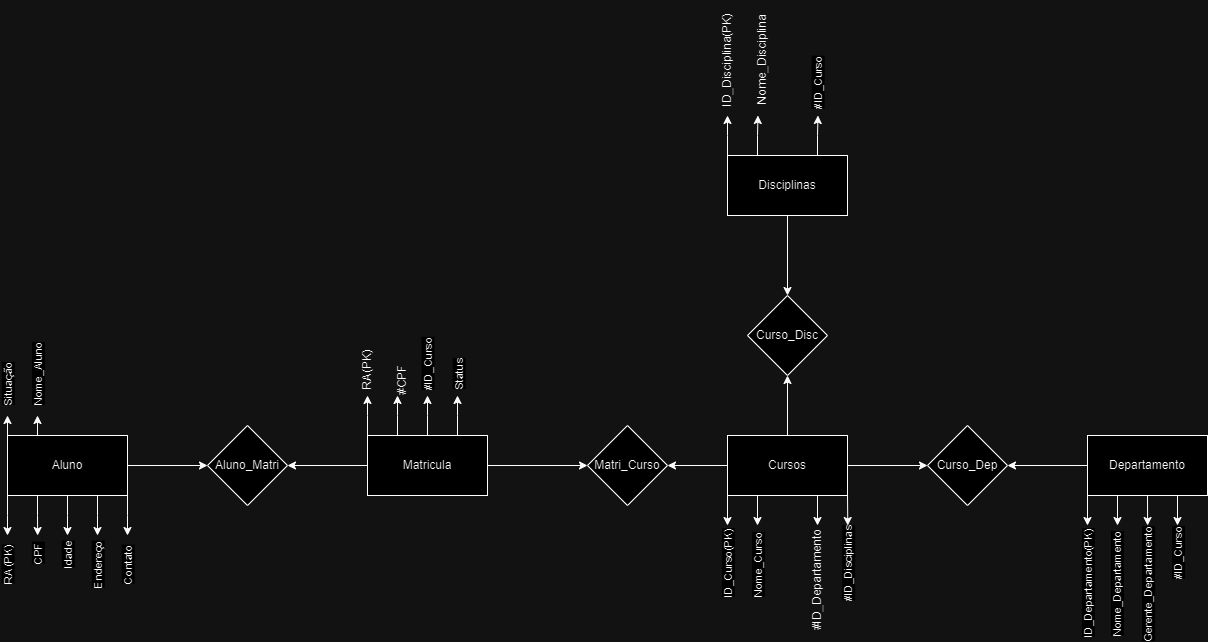

The diagram above was exported from draw.io. Its source (the exported page's mxGraphModel, read from the mxfile embedded in the PNG):
<mxGraphModel dx="1506" dy="1753" grid="1" gridSize="10" guides="1" tooltips="1" connect="1" arrows="1" fold="1" page="1" pageScale="1" pageWidth="1169" pageHeight="827" math="0" shadow="0">
  <root>
    <mxCell id="0" />
    <mxCell id="1" parent="0" />
    <mxCell id="AkEn61yxeSb66NV7VZOX-6" style="edgeStyle=orthogonalEdgeStyle;rounded=0;orthogonalLoop=1;jettySize=auto;html=1;exitX=0.5;exitY=1;exitDx=0;exitDy=0;" parent="1" source="AkEn61yxeSb66NV7VZOX-1" edge="1">
      <mxGeometry relative="1" as="geometry">
        <mxPoint x="460" y="140" as="targetPoint" />
      </mxGeometry>
    </mxCell>
    <mxCell id="AkEn61yxeSb66NV7VZOX-13" value="Idade" style="edgeLabel;html=1;align=center;verticalAlign=middle;resizable=0;points=[];rotation=-90;" parent="AkEn61yxeSb66NV7VZOX-6" connectable="0" vertex="1">
      <mxGeometry x="0.7436" y="-1" relative="1" as="geometry">
        <mxPoint x="1" y="25" as="offset" />
      </mxGeometry>
    </mxCell>
    <mxCell id="AkEn61yxeSb66NV7VZOX-8" style="edgeStyle=orthogonalEdgeStyle;rounded=0;orthogonalLoop=1;jettySize=auto;html=1;exitX=0.25;exitY=1;exitDx=0;exitDy=0;" parent="1" source="AkEn61yxeSb66NV7VZOX-1" edge="1">
      <mxGeometry relative="1" as="geometry">
        <mxPoint x="430.1428571428571" y="140" as="targetPoint" />
      </mxGeometry>
    </mxCell>
    <mxCell id="AkEn61yxeSb66NV7VZOX-12" value="CPF" style="edgeLabel;html=1;align=center;verticalAlign=middle;resizable=0;points=[];rotation=-90;" parent="AkEn61yxeSb66NV7VZOX-8" connectable="0" vertex="1">
      <mxGeometry x="0.9066" relative="1" as="geometry">
        <mxPoint y="22" as="offset" />
      </mxGeometry>
    </mxCell>
    <mxCell id="AkEn61yxeSb66NV7VZOX-14" style="edgeStyle=orthogonalEdgeStyle;rounded=0;orthogonalLoop=1;jettySize=auto;html=1;exitX=0.75;exitY=1;exitDx=0;exitDy=0;" parent="1" source="AkEn61yxeSb66NV7VZOX-1" edge="1">
      <mxGeometry relative="1" as="geometry">
        <mxPoint x="490" y="140" as="targetPoint" />
      </mxGeometry>
    </mxCell>
    <mxCell id="AkEn61yxeSb66NV7VZOX-15" value="Endereço" style="edgeLabel;html=1;align=center;verticalAlign=middle;resizable=0;points=[];rotation=-90;" parent="AkEn61yxeSb66NV7VZOX-14" connectable="0" vertex="1">
      <mxGeometry x="0.7419" relative="1" as="geometry">
        <mxPoint y="35" as="offset" />
      </mxGeometry>
    </mxCell>
    <mxCell id="AkEn61yxeSb66NV7VZOX-16" style="edgeStyle=orthogonalEdgeStyle;rounded=0;orthogonalLoop=1;jettySize=auto;html=1;exitX=1;exitY=1;exitDx=0;exitDy=0;" parent="1" source="AkEn61yxeSb66NV7VZOX-1" edge="1">
      <mxGeometry relative="1" as="geometry">
        <mxPoint x="520" y="140" as="targetPoint" />
      </mxGeometry>
    </mxCell>
    <mxCell id="AkEn61yxeSb66NV7VZOX-18" value="Contato" style="edgeLabel;html=1;align=center;verticalAlign=middle;resizable=0;points=[];rotation=-90;" parent="AkEn61yxeSb66NV7VZOX-16" connectable="0" vertex="1">
      <mxGeometry x="0.6752" y="1" relative="1" as="geometry">
        <mxPoint x="-1" y="37" as="offset" />
      </mxGeometry>
    </mxCell>
    <mxCell id="AkEn61yxeSb66NV7VZOX-24" style="edgeStyle=orthogonalEdgeStyle;rounded=0;orthogonalLoop=1;jettySize=auto;html=1;exitX=0;exitY=0;exitDx=0;exitDy=0;" parent="1" source="AkEn61yxeSb66NV7VZOX-1" edge="1">
      <mxGeometry relative="1" as="geometry">
        <mxPoint x="400" y="20" as="targetPoint" />
      </mxGeometry>
    </mxCell>
    <mxCell id="AkEn61yxeSb66NV7VZOX-25" value="Situação" style="edgeLabel;html=1;align=center;verticalAlign=middle;resizable=0;points=[];rotation=-90;" parent="AkEn61yxeSb66NV7VZOX-24" connectable="0" vertex="1">
      <mxGeometry x="0.6333" y="2" relative="1" as="geometry">
        <mxPoint x="2" y="-34" as="offset" />
      </mxGeometry>
    </mxCell>
    <mxCell id="AkEn61yxeSb66NV7VZOX-38" style="edgeStyle=orthogonalEdgeStyle;rounded=0;orthogonalLoop=1;jettySize=auto;html=1;exitX=0.25;exitY=0;exitDx=0;exitDy=0;" parent="1" source="AkEn61yxeSb66NV7VZOX-1" edge="1">
      <mxGeometry relative="1" as="geometry">
        <mxPoint x="430" y="20" as="targetPoint" />
      </mxGeometry>
    </mxCell>
    <mxCell id="AkEn61yxeSb66NV7VZOX-39" value="Nome_Aluno" style="edgeLabel;html=1;align=center;verticalAlign=middle;resizable=0;points=[];rotation=-90;" parent="AkEn61yxeSb66NV7VZOX-38" connectable="0" vertex="1">
      <mxGeometry x="0.4111" relative="1" as="geometry">
        <mxPoint y="-46" as="offset" />
      </mxGeometry>
    </mxCell>
    <mxCell id="mVQqepLCNk_7BOMlYvJw-10" style="edgeStyle=orthogonalEdgeStyle;rounded=0;orthogonalLoop=1;jettySize=auto;html=1;entryX=0;entryY=0.5;entryDx=0;entryDy=0;" parent="1" source="AkEn61yxeSb66NV7VZOX-1" target="mVQqepLCNk_7BOMlYvJw-7" edge="1">
      <mxGeometry relative="1" as="geometry" />
    </mxCell>
    <mxCell id="AkEn61yxeSb66NV7VZOX-1" value="Aluno" style="rounded=0;whiteSpace=wrap;html=1;" parent="1" vertex="1">
      <mxGeometry x="400" y="40" width="120" height="60" as="geometry" />
    </mxCell>
    <mxCell id="AkEn61yxeSb66NV7VZOX-2" value="Matri_Curso" style="rhombus;whiteSpace=wrap;html=1;" parent="1" vertex="1">
      <mxGeometry x="980" y="30" width="80" height="80" as="geometry" />
    </mxCell>
    <mxCell id="AkEn61yxeSb66NV7VZOX-19" style="edgeStyle=orthogonalEdgeStyle;rounded=0;orthogonalLoop=1;jettySize=auto;html=1;exitX=0;exitY=1;exitDx=0;exitDy=0;" parent="1" source="AkEn61yxeSb66NV7VZOX-3" edge="1">
      <mxGeometry relative="1" as="geometry">
        <mxPoint x="1120" y="130" as="targetPoint" />
      </mxGeometry>
    </mxCell>
    <mxCell id="AkEn61yxeSb66NV7VZOX-20" value="ID_Curso(PK)" style="edgeLabel;html=1;align=center;verticalAlign=middle;resizable=0;points=[];rotation=-90;" parent="AkEn61yxeSb66NV7VZOX-19" connectable="0" vertex="1">
      <mxGeometry x="0.6548" relative="1" as="geometry">
        <mxPoint y="45" as="offset" />
      </mxGeometry>
    </mxCell>
    <mxCell id="AkEn61yxeSb66NV7VZOX-21" style="edgeStyle=orthogonalEdgeStyle;rounded=0;orthogonalLoop=1;jettySize=auto;html=1;exitX=0.25;exitY=1;exitDx=0;exitDy=0;" parent="1" source="AkEn61yxeSb66NV7VZOX-3" edge="1">
      <mxGeometry relative="1" as="geometry">
        <mxPoint x="1150" y="130" as="targetPoint" />
      </mxGeometry>
    </mxCell>
    <mxCell id="AkEn61yxeSb66NV7VZOX-22" value="Nome_Curso" style="edgeLabel;html=1;align=center;verticalAlign=middle;resizable=0;points=[];rotation=-90;" parent="AkEn61yxeSb66NV7VZOX-21" connectable="0" vertex="1">
      <mxGeometry x="0.8201" y="-1" relative="1" as="geometry">
        <mxPoint x="1" y="43" as="offset" />
      </mxGeometry>
    </mxCell>
    <mxCell id="5dDmubBVHa5aZAfWt1s1-1" style="edgeStyle=orthogonalEdgeStyle;rounded=0;orthogonalLoop=1;jettySize=auto;html=1;exitX=0;exitY=0.5;exitDx=0;exitDy=0;" parent="1" source="AkEn61yxeSb66NV7VZOX-3" target="AkEn61yxeSb66NV7VZOX-2" edge="1">
      <mxGeometry relative="1" as="geometry" />
    </mxCell>
    <mxCell id="5dDmubBVHa5aZAfWt1s1-7" style="edgeStyle=orthogonalEdgeStyle;rounded=0;orthogonalLoop=1;jettySize=auto;html=1;entryX=0.5;entryY=1;entryDx=0;entryDy=0;" parent="1" source="AkEn61yxeSb66NV7VZOX-3" target="5dDmubBVHa5aZAfWt1s1-3" edge="1">
      <mxGeometry relative="1" as="geometry" />
    </mxCell>
    <mxCell id="5dDmubBVHa5aZAfWt1s1-9" style="edgeStyle=orthogonalEdgeStyle;rounded=0;orthogonalLoop=1;jettySize=auto;html=1;" parent="1" source="AkEn61yxeSb66NV7VZOX-3" target="5dDmubBVHa5aZAfWt1s1-4" edge="1">
      <mxGeometry relative="1" as="geometry" />
    </mxCell>
    <mxCell id="mVQqepLCNk_7BOMlYvJw-21" style="edgeStyle=orthogonalEdgeStyle;rounded=0;orthogonalLoop=1;jettySize=auto;html=1;exitX=0.75;exitY=1;exitDx=0;exitDy=0;" parent="1" source="AkEn61yxeSb66NV7VZOX-3" edge="1">
      <mxGeometry relative="1" as="geometry">
        <mxPoint x="1210" y="130" as="targetPoint" />
      </mxGeometry>
    </mxCell>
    <mxCell id="mVQqepLCNk_7BOMlYvJw-22" style="edgeStyle=orthogonalEdgeStyle;rounded=0;orthogonalLoop=1;jettySize=auto;html=1;exitX=1;exitY=1;exitDx=0;exitDy=0;" parent="1" source="AkEn61yxeSb66NV7VZOX-3" edge="1">
      <mxGeometry relative="1" as="geometry">
        <mxPoint x="1240.2857142857142" y="130" as="targetPoint" />
      </mxGeometry>
    </mxCell>
    <mxCell id="mVQqepLCNk_7BOMlYvJw-24" value="#ID_Disciplinas" style="edgeLabel;html=1;align=center;verticalAlign=middle;resizable=0;points=[];rotation=-90;" parent="mVQqepLCNk_7BOMlYvJw-22" connectable="0" vertex="1">
      <mxGeometry x="0.3766" y="-2" relative="1" as="geometry">
        <mxPoint x="2" y="49" as="offset" />
      </mxGeometry>
    </mxCell>
    <mxCell id="AkEn61yxeSb66NV7VZOX-3" value="Cursos" style="rounded=0;whiteSpace=wrap;html=1;" parent="1" vertex="1">
      <mxGeometry x="1120" y="40" width="120" height="60" as="geometry" />
    </mxCell>
    <mxCell id="AkEn61yxeSb66NV7VZOX-5" style="edgeStyle=orthogonalEdgeStyle;rounded=0;orthogonalLoop=1;jettySize=auto;html=1;exitX=0;exitY=1;exitDx=0;exitDy=0;" parent="1" source="AkEn61yxeSb66NV7VZOX-1" edge="1">
      <mxGeometry relative="1" as="geometry">
        <mxPoint x="400" y="140" as="targetPoint" />
      </mxGeometry>
    </mxCell>
    <mxCell id="AkEn61yxeSb66NV7VZOX-9" value="RA (PK)" style="edgeLabel;html=1;align=center;verticalAlign=middle;resizable=0;points=[];rotation=-90;" parent="AkEn61yxeSb66NV7VZOX-5" connectable="0" vertex="1">
      <mxGeometry x="0.8607" relative="1" as="geometry">
        <mxPoint y="33" as="offset" />
      </mxGeometry>
    </mxCell>
    <mxCell id="AkEn61yxeSb66NV7VZOX-27" style="edgeStyle=orthogonalEdgeStyle;rounded=0;orthogonalLoop=1;jettySize=auto;html=1;exitX=0;exitY=1;exitDx=0;exitDy=0;" parent="1" source="AkEn61yxeSb66NV7VZOX-26" edge="1">
      <mxGeometry relative="1" as="geometry">
        <mxPoint x="1480" y="130" as="targetPoint" />
      </mxGeometry>
    </mxCell>
    <mxCell id="AkEn61yxeSb66NV7VZOX-28" value="ID_Departamento(PK)" style="edgeLabel;html=1;align=center;verticalAlign=middle;resizable=0;points=[];rotation=-90;" parent="AkEn61yxeSb66NV7VZOX-27" connectable="0" vertex="1">
      <mxGeometry x="0.6519" y="-1" relative="1" as="geometry">
        <mxPoint x="1" y="65" as="offset" />
      </mxGeometry>
    </mxCell>
    <mxCell id="AkEn61yxeSb66NV7VZOX-29" style="edgeStyle=orthogonalEdgeStyle;rounded=0;orthogonalLoop=1;jettySize=auto;html=1;exitX=0.25;exitY=1;exitDx=0;exitDy=0;" parent="1" source="AkEn61yxeSb66NV7VZOX-26" edge="1">
      <mxGeometry relative="1" as="geometry">
        <mxPoint x="1510" y="130" as="targetPoint" />
      </mxGeometry>
    </mxCell>
    <mxCell id="AkEn61yxeSb66NV7VZOX-30" value="Nome_Departamento" style="edgeLabel;html=1;align=center;verticalAlign=middle;resizable=0;points=[];rotation=-90;" parent="AkEn61yxeSb66NV7VZOX-29" connectable="0" vertex="1">
      <mxGeometry x="0.6074" y="-1" relative="1" as="geometry">
        <mxPoint y="66" as="offset" />
      </mxGeometry>
    </mxCell>
    <mxCell id="5dDmubBVHa5aZAfWt1s1-10" style="edgeStyle=orthogonalEdgeStyle;rounded=0;orthogonalLoop=1;jettySize=auto;html=1;exitX=0;exitY=0.5;exitDx=0;exitDy=0;entryX=1;entryY=0.5;entryDx=0;entryDy=0;" parent="1" source="AkEn61yxeSb66NV7VZOX-26" target="5dDmubBVHa5aZAfWt1s1-4" edge="1">
      <mxGeometry relative="1" as="geometry" />
    </mxCell>
    <mxCell id="5dDmubBVHa5aZAfWt1s1-11" style="edgeStyle=orthogonalEdgeStyle;rounded=0;orthogonalLoop=1;jettySize=auto;html=1;exitX=0.5;exitY=1;exitDx=0;exitDy=0;" parent="1" source="AkEn61yxeSb66NV7VZOX-26" edge="1">
      <mxGeometry relative="1" as="geometry">
        <mxPoint x="1540.1052631578948" y="130" as="targetPoint" />
      </mxGeometry>
    </mxCell>
    <mxCell id="5dDmubBVHa5aZAfWt1s1-12" value="Gerente_Departamento" style="edgeLabel;html=1;align=center;verticalAlign=middle;resizable=0;points=[];rotation=-90;" parent="5dDmubBVHa5aZAfWt1s1-11" connectable="0" vertex="1">
      <mxGeometry x="0.7474" relative="1" as="geometry">
        <mxPoint y="64" as="offset" />
      </mxGeometry>
    </mxCell>
    <mxCell id="mVQqepLCNk_7BOMlYvJw-27" style="edgeStyle=orthogonalEdgeStyle;rounded=0;orthogonalLoop=1;jettySize=auto;html=1;exitX=0.75;exitY=1;exitDx=0;exitDy=0;" parent="1" source="AkEn61yxeSb66NV7VZOX-26" edge="1">
      <mxGeometry relative="1" as="geometry">
        <mxPoint x="1570" y="130" as="targetPoint" />
      </mxGeometry>
    </mxCell>
    <mxCell id="mVQqepLCNk_7BOMlYvJw-28" value="#ID_Curso" style="edgeLabel;html=1;align=center;verticalAlign=middle;resizable=0;points=[];rotation=-90;" parent="mVQqepLCNk_7BOMlYvJw-27" connectable="0" vertex="1">
      <mxGeometry x="0.6635" y="2" relative="1" as="geometry">
        <mxPoint x="-2" y="35" as="offset" />
      </mxGeometry>
    </mxCell>
    <mxCell id="AkEn61yxeSb66NV7VZOX-26" value="Departamento" style="rounded=0;whiteSpace=wrap;html=1;" parent="1" vertex="1">
      <mxGeometry x="1480" y="40" width="120" height="60" as="geometry" />
    </mxCell>
    <mxCell id="5dDmubBVHa5aZAfWt1s1-8" style="edgeStyle=orthogonalEdgeStyle;rounded=0;orthogonalLoop=1;jettySize=auto;html=1;entryX=0.5;entryY=0;entryDx=0;entryDy=0;" parent="1" source="5dDmubBVHa5aZAfWt1s1-2" target="5dDmubBVHa5aZAfWt1s1-3" edge="1">
      <mxGeometry relative="1" as="geometry" />
    </mxCell>
    <mxCell id="mVQqepLCNk_7BOMlYvJw-2" style="edgeStyle=orthogonalEdgeStyle;rounded=0;orthogonalLoop=1;jettySize=auto;html=1;exitX=0.25;exitY=0;exitDx=0;exitDy=0;" parent="1" source="5dDmubBVHa5aZAfWt1s1-2" edge="1">
      <mxGeometry relative="1" as="geometry">
        <mxPoint x="1150.4705882352941" y="-280" as="targetPoint" />
      </mxGeometry>
    </mxCell>
    <mxCell id="mVQqepLCNk_7BOMlYvJw-3" style="edgeStyle=orthogonalEdgeStyle;rounded=0;orthogonalLoop=1;jettySize=auto;html=1;exitX=0.75;exitY=0;exitDx=0;exitDy=0;" parent="1" source="5dDmubBVHa5aZAfWt1s1-2" edge="1">
      <mxGeometry relative="1" as="geometry">
        <mxPoint x="1210.4705882352941" y="-280" as="targetPoint" />
      </mxGeometry>
    </mxCell>
    <mxCell id="mVQqepLCNk_7BOMlYvJw-26" value="#ID_Curso" style="edgeLabel;html=1;align=center;verticalAlign=middle;resizable=0;points=[];rotation=-90;" parent="mVQqepLCNk_7BOMlYvJw-3" connectable="0" vertex="1">
      <mxGeometry x="0.6268" y="1" relative="1" as="geometry">
        <mxPoint y="-38" as="offset" />
      </mxGeometry>
    </mxCell>
    <mxCell id="mVQqepLCNk_7BOMlYvJw-25" style="edgeStyle=orthogonalEdgeStyle;rounded=0;orthogonalLoop=1;jettySize=auto;html=1;exitX=0;exitY=0;exitDx=0;exitDy=0;" parent="1" source="5dDmubBVHa5aZAfWt1s1-2" edge="1">
      <mxGeometry relative="1" as="geometry">
        <mxPoint x="1120" y="-280" as="targetPoint" />
      </mxGeometry>
    </mxCell>
    <mxCell id="5dDmubBVHa5aZAfWt1s1-2" value="Disciplinas" style="rounded=0;whiteSpace=wrap;html=1;" parent="1" vertex="1">
      <mxGeometry x="1120" y="-240" width="120" height="60" as="geometry" />
    </mxCell>
    <mxCell id="5dDmubBVHa5aZAfWt1s1-3" value="Curso_Disc" style="rhombus;whiteSpace=wrap;html=1;" parent="1" vertex="1">
      <mxGeometry x="1140" y="-100" width="80" height="80" as="geometry" />
    </mxCell>
    <mxCell id="5dDmubBVHa5aZAfWt1s1-4" value="Curso_Dep" style="rhombus;whiteSpace=wrap;html=1;" parent="1" vertex="1">
      <mxGeometry x="1320" y="30" width="80" height="80" as="geometry" />
    </mxCell>
    <mxCell id="mVQqepLCNk_7BOMlYvJw-4" value="ID_Disciplina(PK)" style="text;html=1;align=center;verticalAlign=middle;resizable=0;points=[];autosize=1;strokeColor=none;fillColor=none;rotation=-90;" parent="1" vertex="1">
      <mxGeometry x="1060" y="-350" width="120" height="30" as="geometry" />
    </mxCell>
    <mxCell id="mVQqepLCNk_7BOMlYvJw-6" value="Nome_Disciplina" style="text;html=1;align=center;verticalAlign=middle;resizable=0;points=[];autosize=1;strokeColor=none;fillColor=none;rotation=-90;" parent="1" vertex="1">
      <mxGeometry x="1100" y="-350" width="110" height="30" as="geometry" />
    </mxCell>
    <mxCell id="mVQqepLCNk_7BOMlYvJw-7" value="Aluno_Matri" style="rhombus;whiteSpace=wrap;html=1;" parent="1" vertex="1">
      <mxGeometry x="600" y="30" width="80" height="80" as="geometry" />
    </mxCell>
    <mxCell id="mVQqepLCNk_7BOMlYvJw-11" style="edgeStyle=orthogonalEdgeStyle;rounded=0;orthogonalLoop=1;jettySize=auto;html=1;" parent="1" source="mVQqepLCNk_7BOMlYvJw-8" target="mVQqepLCNk_7BOMlYvJw-7" edge="1">
      <mxGeometry relative="1" as="geometry" />
    </mxCell>
    <mxCell id="mVQqepLCNk_7BOMlYvJw-12" style="edgeStyle=orthogonalEdgeStyle;rounded=0;orthogonalLoop=1;jettySize=auto;html=1;exitX=1;exitY=0.5;exitDx=0;exitDy=0;entryX=0;entryY=0.5;entryDx=0;entryDy=0;" parent="1" source="mVQqepLCNk_7BOMlYvJw-8" target="AkEn61yxeSb66NV7VZOX-2" edge="1">
      <mxGeometry relative="1" as="geometry" />
    </mxCell>
    <mxCell id="mVQqepLCNk_7BOMlYvJw-13" style="edgeStyle=orthogonalEdgeStyle;rounded=0;orthogonalLoop=1;jettySize=auto;html=1;exitX=0.25;exitY=0;exitDx=0;exitDy=0;" parent="1" source="mVQqepLCNk_7BOMlYvJw-8" edge="1">
      <mxGeometry relative="1" as="geometry">
        <mxPoint x="790" as="targetPoint" />
      </mxGeometry>
    </mxCell>
    <mxCell id="mVQqepLCNk_7BOMlYvJw-14" style="edgeStyle=orthogonalEdgeStyle;rounded=0;orthogonalLoop=1;jettySize=auto;html=1;exitX=0;exitY=0;exitDx=0;exitDy=0;" parent="1" source="mVQqepLCNk_7BOMlYvJw-8" edge="1">
      <mxGeometry relative="1" as="geometry">
        <mxPoint x="760" as="targetPoint" />
      </mxGeometry>
    </mxCell>
    <mxCell id="mVQqepLCNk_7BOMlYvJw-15" style="edgeStyle=orthogonalEdgeStyle;rounded=0;orthogonalLoop=1;jettySize=auto;html=1;" parent="1" source="mVQqepLCNk_7BOMlYvJw-8" edge="1">
      <mxGeometry relative="1" as="geometry">
        <mxPoint x="820" as="targetPoint" />
      </mxGeometry>
    </mxCell>
    <mxCell id="mVQqepLCNk_7BOMlYvJw-19" value="Status" style="edgeLabel;html=1;align=center;verticalAlign=middle;resizable=0;points=[];rotation=-90;" parent="mVQqepLCNk_7BOMlYvJw-15" connectable="0" vertex="1">
      <mxGeometry x="0.5391" relative="1" as="geometry">
        <mxPoint x="30" y="-29" as="offset" />
      </mxGeometry>
    </mxCell>
    <mxCell id="mVQqepLCNk_7BOMlYvJw-20" value="#ID_Curso" style="edgeLabel;html=1;align=center;verticalAlign=middle;resizable=0;points=[];rotation=-90;" parent="mVQqepLCNk_7BOMlYvJw-15" connectable="0" vertex="1">
      <mxGeometry x="0.778" y="1" relative="1" as="geometry">
        <mxPoint y="-35" as="offset" />
      </mxGeometry>
    </mxCell>
    <mxCell id="mVQqepLCNk_7BOMlYvJw-16" style="edgeStyle=orthogonalEdgeStyle;rounded=0;orthogonalLoop=1;jettySize=auto;html=1;exitX=0.75;exitY=0;exitDx=0;exitDy=0;" parent="1" source="mVQqepLCNk_7BOMlYvJw-8" edge="1">
      <mxGeometry relative="1" as="geometry">
        <mxPoint x="850" as="targetPoint" />
      </mxGeometry>
    </mxCell>
    <mxCell id="mVQqepLCNk_7BOMlYvJw-8" value="Matricula" style="rounded=0;whiteSpace=wrap;html=1;" parent="1" vertex="1">
      <mxGeometry x="760" y="40" width="120" height="60" as="geometry" />
    </mxCell>
    <mxCell id="mVQqepLCNk_7BOMlYvJw-17" value="RA(PK)" style="text;html=1;align=center;verticalAlign=middle;resizable=0;points=[];autosize=1;strokeColor=none;fillColor=none;rotation=-90;" parent="1" vertex="1">
      <mxGeometry x="730" y="-40" width="60" height="30" as="geometry" />
    </mxCell>
    <mxCell id="mVQqepLCNk_7BOMlYvJw-18" value="#CPF" style="text;html=1;align=center;verticalAlign=middle;resizable=0;points=[];autosize=1;strokeColor=none;fillColor=none;rotation=-90;" parent="1" vertex="1">
      <mxGeometry x="770" y="-30" width="50" height="30" as="geometry" />
    </mxCell>
    <mxCell id="mVQqepLCNk_7BOMlYvJw-23" value="#ID_Departamento" style="text;html=1;align=center;verticalAlign=middle;resizable=0;points=[];autosize=1;strokeColor=none;fillColor=none;rotation=-90;" parent="1" vertex="1">
      <mxGeometry x="1150" y="170" width="120" height="30" as="geometry" />
    </mxCell>
  </root>
</mxGraphModel>